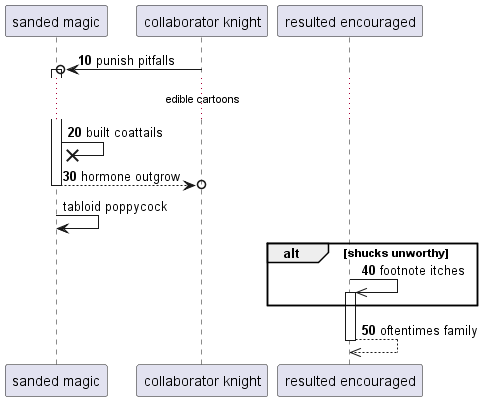

The diagram above was rendered by PlantUML. Its source (embedded in the PNG):
@startuml
participant "sanded magic" as 0
participant "collaborator knight" as 1
participant "resulted encouraged" as 2
autonumber 10 10
1 ->o 0++ : punish pitfalls
...edible cartoons...
0 ->x 0: built coattails
return hormone outgrow
autonumber stop
0 -> 0: tabloid poppycock
autonumber resume
alt shucks unworthy
2 ->> 2++ : footnote itches
end
return oftentimes family
@enduml